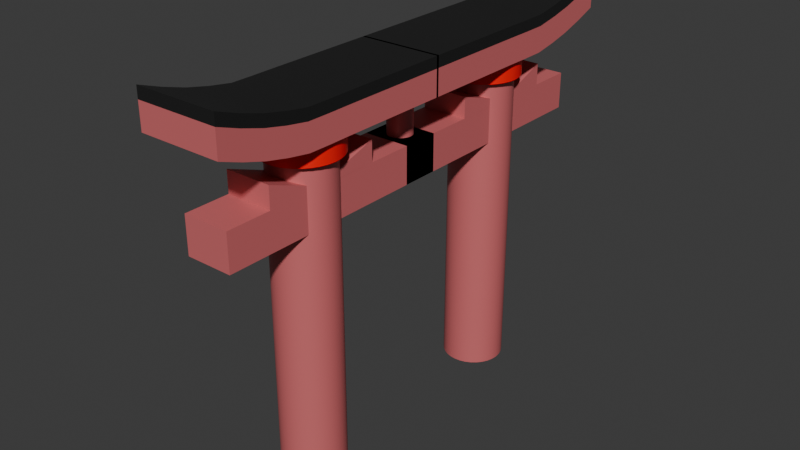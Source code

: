 # Source: torri-gate.blend  (saved by Blender 4.2.66; exported with 4.5.12 LTS)
import bpy
from mathutils import Matrix  # noqa: F401  (used for matrix-valued properties, if any)

bpy.ops.wm.read_factory_settings(use_empty=True)
scene = bpy.context.scene
scene.name = 'Scene'

# ---- collections
col_collection = bpy.data.collections.new('Collection'); scene.collection.children.link(col_collection)

# ---- materials (node trees are filled in below, after node groups)
mat_pink = bpy.data.materials.new('Pink')
mat_red = bpy.data.materials.new('Red')
mat_gray = bpy.data.materials.new('Gray')

# ---- node groups
ng_smooth_by_angle = bpy.data.node_groups.new('Smooth by Angle', 'GeometryNodeTree')
_s = ng_smooth_by_angle.interface.new_socket(name='Mesh', in_out='OUTPUT', socket_type='NodeSocketGeometry')
_s = ng_smooth_by_angle.interface.new_socket(name='Mesh', in_out='INPUT', socket_type='NodeSocketGeometry')
_s = ng_smooth_by_angle.interface.new_socket(name='Angle', in_out='INPUT', socket_type='NodeSocketFloat')
_s.subtype = 'ANGLE'
_s.default_value = 0.5236
_s.min_value = 0.0
_s.max_value = 3.142
_s.description = 'Maximum face angle for smooth edges'
_s = ng_smooth_by_angle.interface.new_socket(name='Ignore Sharpness', in_out='INPUT', socket_type='NodeSocketBool')
_s.force_non_field = True
ng_smooth_by_angle.description = 'Set the sharpness of mesh edges based on the angle between the neighboring faces'
ng_smooth_by_angle.is_modifier = True
_N = ng_smooth_by_angle.nodes; _L = ng_smooth_by_angle.links
n0 = _N.new('GeometryNodeSetShadeSmooth'); n0.name = 'Set Shade Smooth'; n0.location = (120, -80)
n0.domain = 'EDGE'
n1 = _N.new('GeometryNodeSetShadeSmooth'); n1.name = 'Set Shade Smooth.001'; n1.location = (300, -80)
n2 = _N.new('NodeGroupOutput'); n2.name = 'Group Output'; n2.location = (480, -80)
n3 = _N.new('GeometryNodeInputMeshEdgeAngle'); n3.name = 'Edge Angle'; n3.location = (-440, -240)
n4 = _N.new('NodeGroupInput'); n4.name = 'Group Input'; n4.location = (-80, -80)
n5 = _N.new('GeometryNodeInputEdgeSmooth'); n5.name = 'Is Edge Smooth'; n5.location = (-260, -120)
n6 = _N.new('GeometryNodeInputShadeSmooth'); n6.name = 'Is Shade Smooth'; n6.location = (-440, -397)
n7 = _N.new('FunctionNodeCompare'); n7.name = 'Compare'; n7.location = (-260, -260)
n7.operation = 'LESS_EQUAL'
n7.inputs[6].default_value = (0.0, 0.0, 0.0, 0.0)
n7.inputs[7].default_value = (0.0, 0.0, 0.0, 0.0)
n8 = _N.new('FunctionNodeBooleanMath'); n8.name = 'Boolean Math.001'; n8.location = (-80, -260)
n9 = _N.new('NodeGroupInput'); n9.name = 'Group Input.001'; n9.location = (-440, -329)
n10 = _N.new('NodeGroupInput'); n10.name = 'Group Input.002'; n10.location = (-259, -189)
n11 = _N.new('FunctionNodeBooleanMath'); n11.name = 'Boolean Math'; n11.location = (-80, -149)
n11.operation = 'OR'
n12 = _N.new('FunctionNodeBooleanMath'); n12.name = 'Boolean Math.002'; n12.location = (-260, -380)
n12.operation = 'OR'
n13 = _N.new('NodeGroupInput'); n13.name = 'Group Input.003'; n13.location = (-440, -460)
_L.new(n3.outputs[0], n7.inputs[0])
_L.new(n1.outputs[0], n2.inputs[0])
_L.new(n9.outputs[1], n7.inputs[1])
_L.new(n7.outputs[0], n8.inputs[0])
_L.new(n4.outputs[0], n0.inputs[0])
_L.new(n0.outputs[0], n1.inputs[0])
_L.new(n8.outputs[0], n0.inputs[2])
_L.new(n10.outputs[2], n11.inputs[1])
_L.new(n5.outputs[0], n11.inputs[0])
_L.new(n11.outputs[0], n0.inputs[1])
_L.new(n13.outputs[2], n12.inputs[1])
_L.new(n6.outputs[0], n12.inputs[0])
_L.new(n12.outputs[0], n8.inputs[1])
n2.is_active_output = True

# ---- material node trees
mat_pink.use_nodes = True; mat_pink.node_tree.nodes.clear()
_N = mat_pink.node_tree.nodes; _L = mat_pink.node_tree.links
n0 = _N.new('ShaderNodeBsdfPrincipled'); n0.name = 'Principled BSDF'; n0.location = (10, 300)
n0.inputs[0].default_value = (0.6368, 0.1464, 0.1531, 1.0)
n1 = _N.new('ShaderNodeOutputMaterial'); n1.name = 'Material Output'; n1.location = (300, 300)
_L.new(n0.outputs[0], n1.inputs[0])
n1.is_active_output = True
mat_red.use_nodes = True; mat_red.node_tree.nodes.clear()
_N = mat_red.node_tree.nodes; _L = mat_red.node_tree.links
n0 = _N.new('ShaderNodeBsdfPrincipled'); n0.name = 'Principled BSDF'; n0.location = (10, 300)
n0.inputs[0].default_value = (1.0, 0.0, 0.001238, 1.0)
n1 = _N.new('ShaderNodeOutputMaterial'); n1.name = 'Material Output'; n1.location = (300, 300)
_L.new(n0.outputs[0], n1.inputs[0])
n1.is_active_output = True
mat_gray.use_nodes = True; mat_gray.node_tree.nodes.clear()
_N = mat_gray.node_tree.nodes; _L = mat_gray.node_tree.links
n0 = _N.new('ShaderNodeBsdfPrincipled'); n0.name = 'Principled BSDF'; n0.location = (10, 300)
n0.inputs[0].default_value = (0.01329, 0.01329, 0.01329, 1.0)
n1 = _N.new('ShaderNodeOutputMaterial'); n1.name = 'Material Output'; n1.location = (300, 300)
_L.new(n0.outputs[0], n1.inputs[0])
n1.is_active_output = True

# ---- world
world_world = bpy.data.worlds.new('World'); scene.world = world_world
world_world.use_nodes = True; world_world.node_tree.nodes.clear()
_N = world_world.node_tree.nodes; _L = world_world.node_tree.links
n0 = _N.new('ShaderNodeOutputWorld'); n0.name = 'World Output'; n0.location = (300, 300)
n1 = _N.new('ShaderNodeBackground'); n1.name = 'Background'; n1.location = (10, 300)
n1.inputs[0].default_value = (0.05088, 0.05088, 0.05088, 1.0)
_L.new(n1.outputs[0], n0.inputs[0])
n0.is_active_output = True
world_world.color = (0.05088, 0.05088, 0.05088)
world_world.sun_shadow_jitter_overblur = 0.0

# ---- meshes
me_cylinder = bpy.data.meshes.new('Cylinder')
me_cylinder.from_pydata([(0.0007224, -2.968, -2.503e-06), (0.1958, -2.987, -2.503e-06), (0.3834, -3.044, -2.503e-06), (0.5563, -3.137, -2.503e-06), (0.7078, -3.261, -2.503e-06), (0.8322, -3.412, -2.503e-06), (0.9246, -3.585, -2.503e-06), (0.9815, -3.773, -2.503e-06), (1.001, -3.968, -2.503e-06), (0.9815, -4.163, -2.503e-06), (0.9246, -4.351, -2.503e-06), (0.8322, -4.524, -2.503e-06), (0.7078, -4.675, -2.503e-06), (0.5563, -4.799, -2.503e-06), (0.3834, -4.892, -2.503e-06), (0.1958, -4.949, -2.503e-06), (0.0007224, -4.968, -2.503e-06), (-0.1944, -4.949, -2.503e-06), (-0.382, -4.892, -2.503e-06), (-0.5548, -4.799, -2.503e-06), (-0.7064, -4.675, -2.503e-06), (-0.8307, -4.524, -2.503e-06), (-0.9232, -4.351, -2.503e-06), (-0.9801, -4.163, -2.503e-06), (-0.9993, -3.968, -2.503e-06), (-0.9801, -3.773, -2.503e-06), (-0.9232, -3.585, -2.503e-06), (-0.8307, -3.412, -2.503e-06), (-0.7064, -3.261, -2.503e-06), (-0.5548, -3.137, -2.503e-06), (-0.382, -3.044, -2.503e-06), (-0.1944, -2.987, -2.503e-06), (0.0007224, -2.968, 5.061), (0.1958, -2.987, 5.061), (0.3834, -3.044, 5.061), (0.5563, -3.137, 5.061), (0.7078, -3.261, 5.061), (0.8322, -3.412, 5.061), (0.9246, -3.585, 5.061), (0.9815, -3.773, 5.061), (1.001, -3.968, 5.061), (0.9815, -4.163, 5.061), (0.9246, -4.351, 5.061), (0.8322, -4.524, 5.061), (0.7078, -4.675, 5.061), (0.5563, -4.799, 5.061), (0.3834, -4.892, 5.061), (0.1958, -4.949, 5.061), (0.0007224, -4.968, 5.061), (-0.1944, -4.949, 5.061), (-0.382, -4.892, 5.061), (-0.5548, -4.799, 5.061), (-0.7064, -4.675, 5.061), (-0.8307, -4.524, 5.061), (-0.9232, -4.351, 5.061), (-0.9801, -4.163, 5.061), (-0.9993, -3.968, 5.061), (-0.9801, -3.773, 5.061), (-0.9232, -3.585, 5.061), (-0.8307, -3.412, 5.061), (-0.7064, -3.261, 5.061), (-0.5548, -3.137, 5.061), (-0.382, -3.044, 5.061), (-0.1944, -2.987, 5.061), (0.0007224, -2.751, 5.031), (0.2382, -2.774, 5.031), (0.4665, -2.843, 5.031), (0.6769, -2.956, 5.031), (0.8614, -3.107, 5.031), (1.013, -3.292, 5.031), (1.125, -3.502, 5.031), (1.194, -3.731, 5.031), (1.218, -3.968, 5.031), (1.194, -4.205, 5.031), (1.125, -4.434, 5.031), (1.013, -4.644, 5.031), (0.8614, -4.829, 5.031), (0.6769, -4.98, 5.031), (0.4665, -5.092, 5.031), (0.2382, -5.162, 5.031), (0.0007224, -5.185, 5.031), (-0.2367, -5.162, 5.031), (-0.4651, -5.092, 5.031), (-0.6755, -4.98, 5.031), (-0.8599, -4.829, 5.031), (-1.011, -4.644, 5.031), (-1.124, -4.434, 5.031), (-1.193, -4.205, 5.031), (-1.216, -3.968, 5.031), (-1.193, -3.731, 5.031), (-1.124, -3.502, 5.031), (-1.011, -3.292, 5.031), (-0.8599, -3.107, 5.031), (-0.6755, -2.956, 5.031), (-0.4651, -2.843, 5.031), (-0.2367, -2.774, 5.031), (0.0007222, -2.751, 5.369), (0.2382, -2.774, 5.369), (0.4665, -2.843, 5.369), (0.6769, -2.956, 5.369), (0.8614, -3.107, 5.369), (1.013, -3.292, 5.369), (1.125, -3.502, 5.369), (1.194, -3.731, 5.369), (1.218, -3.968, 5.369), (1.194, -4.205, 5.369), (1.125, -4.434, 5.369), (1.013, -4.644, 5.369), (0.8614, -4.829, 5.369), (0.6769, -4.98, 5.369), (0.4665, -5.092, 5.369), (0.2382, -5.162, 5.369), (0.0007222, -5.185, 5.369), (-0.2367, -5.162, 5.369), (-0.4651, -5.092, 5.369), (-0.6755, -4.98, 5.369), (-0.8599, -4.829, 5.369), (-1.011, -4.644, 5.369), (-1.124, -4.434, 5.369), (-1.193, -4.205, 5.369), (-1.216, -3.968, 5.369), (-1.193, -3.731, 5.369), (-1.124, -3.502, 5.369), (-1.011, -3.292, 5.369), (-0.8599, -3.107, 5.369), (-0.6755, -2.956, 5.369), (-0.4651, -2.843, 5.369), (-0.2367, -2.774, 5.369), (-1.307, 0.03743, 5.939), (-1.307, 0.03743, 5.341), (-1.307, -7.909, 6.319), (-1.307, -7.909, 5.721), (1.351, 0.03743, 5.939), (1.351, 0.03743, 5.341), (1.351, -7.909, 6.319), (1.351, -7.909, 5.721), (-1.307, -7.187, 6.189), (-1.307, -6.464, 6.079), (-1.307, -5.742, 5.999), (-1.307, -5.019, 5.939), (-1.307, -4.297, 5.937), (-1.307, -3.575, 5.939), (-1.307, -2.852, 5.939), (-1.307, -2.13, 5.939), (-1.307, -1.407, 5.939), (-1.307, -0.685, 5.939), (-1.307, -0.685, 5.341), (-1.307, -1.407, 5.341), (-1.307, -2.13, 5.341), (-1.307, -2.852, 5.341), (-1.307, -3.575, 5.341), (-1.307, -4.297, 5.338), (-1.307, -5.019, 5.341), (-1.307, -5.742, 5.401), (-1.307, -6.464, 5.481), (-1.307, -7.187, 5.591), (1.351, -0.685, 5.939), (1.351, -1.407, 5.939), (1.351, -2.13, 5.939), (1.351, -2.852, 5.939), (1.351, -3.575, 5.939), (1.351, -4.297, 5.937), (1.351, -5.019, 5.939), (1.351, -5.742, 5.999), (1.351, -6.464, 6.079), (1.351, -7.187, 6.189), (1.351, -7.187, 5.591), (1.351, -6.464, 5.481), (1.351, -5.742, 5.401), (1.351, -5.019, 5.341), (1.351, -4.297, 5.338), (1.351, -3.575, 5.341), (1.351, -2.852, 5.341), (1.351, -2.13, 5.341), (1.351, -1.407, 5.341), (1.351, -0.685, 5.341), (-0.7297, 0.6058, 4.639), (-0.7297, 0.6058, 4.041), (-0.7297, -7.341, 4.639), (-0.7297, -7.341, 4.041), (0.7738, 0.6058, 4.639), (0.7738, 0.6058, 4.041), (0.7738, -7.341, 4.639), (0.7738, -7.341, 4.041), (-0.7297, -6.618, 4.639), (-0.7297, -5.896, 4.639), (-0.7297, -5.173, 4.639), (-0.7297, -4.451, 4.639), (-0.7297, -3.729, 4.637), (-0.7297, -3.006, 4.639), (-0.7297, -2.284, 4.639), (-0.7297, -1.561, 4.639), (-0.7297, -0.839, 4.639), (-0.7297, -0.839, 4.041), (-0.7297, -1.561, 4.041), (-0.7297, -2.284, 4.041), (-0.7297, -3.006, 4.041), (-0.7297, -3.729, 4.038), (-0.7297, -4.451, 4.041), (-0.7297, -5.173, 4.041), (-0.7297, -5.896, 4.041), (-0.7297, -6.618, 4.041), (0.7738, -0.839, 4.639), (0.7738, -1.561, 4.639), (0.7738, -2.284, 4.639), (0.7738, -3.006, 4.639), (0.7738, -3.729, 4.637), (0.7738, -4.451, 4.639), (0.7738, -5.173, 4.639), (0.7738, -5.896, 4.639), (0.7738, -6.618, 4.639), (0.7738, -6.618, 4.041), (0.7738, -5.896, 4.041), (0.7738, -5.173, 4.041), (0.7738, -4.451, 4.041), (0.7738, -3.729, 4.038), (0.7738, -3.006, 4.041), (0.7738, -2.284, 4.041), (0.7738, -1.561, 4.041), (0.7738, -0.839, 4.041), (-0.7297, -4.558, 4.639), (-0.7297, -4.558, 4.041), (0.7738, -4.558, 4.639), (0.7738, -4.558, 4.041), (-0.7297, -4.558, 4.739), (0.7738, -4.558, 4.739), (-0.7297, -5.896, 4.988), (0.7738, -5.896, 4.988), (-0.7297, -3.62, 4.637), (-0.7297, -3.62, 4.039), (0.7738, -3.62, 4.637), (0.7738, -3.62, 4.039), (-0.7297, -3.62, 4.727), (0.7738, -3.62, 4.727), (-0.7297, -2.071, 4.639), (-0.7297, -2.071, 4.041), (0.7738, -2.071, 4.639), (0.7738, -2.071, 4.041), (-0.7297, -2.071, 4.976), (0.7738, -2.071, 4.976), (0.02037, -0.3957, 4.598), (-0.3747, -0.0006827, 4.598), (-0.04143, -0.3908, 4.598), (-0.1017, -0.3764, 4.598), (-0.159, -0.3527, 4.598), (-0.2118, -0.3203, 4.598), (-0.259, -0.28, 4.598), (-0.2992, -0.2329, 4.598), (-0.3316, -0.18, 4.598), (-0.3553, -0.1228, 4.598), (-0.3698, -0.06248, 4.598), (-0.3747, -0.0006827, 5.393), (0.02037, -0.3957, 5.393), (-0.3698, -0.06248, 5.393), (-0.3553, -0.1228, 5.393), (-0.3316, -0.18, 5.393), (-0.2992, -0.2329, 5.393), (-0.259, -0.28, 5.393), (-0.2118, -0.3203, 5.393), (-0.159, -0.3527, 5.393), (-0.1017, -0.3764, 5.393), (-0.04143, -0.3908, 5.393), (-0.3747, -0.0006827, 4.598), (0.02037, 0.3943, 4.598), (-0.3698, 0.06111, 4.598), (-0.3553, 0.1214, 4.598), (-0.3316, 0.1787, 4.598), (-0.2992, 0.2315, 4.598), (-0.259, 0.2786, 4.598), (-0.2118, 0.3189, 4.598), (-0.159, 0.3513, 4.598), (-0.1017, 0.375, 4.598), (-0.04143, 0.3895, 4.598), (0.02037, 0.3943, 5.393), (-0.3747, -0.0006827, 5.393), (-0.04143, 0.3895, 5.393), (-0.1017, 0.375, 5.393), (-0.159, 0.3513, 5.393), (-0.2118, 0.3189, 5.393), (-0.259, 0.2786, 5.393), (-0.2992, 0.2315, 5.393), (-0.3316, 0.1787, 5.393), (-0.3553, 0.1214, 5.393), (-0.3698, 0.06111, 5.393), (0.4154, -0.0006827, 4.598), (0.02037, -0.3957, 4.598), (0.4105, -0.06248, 4.598), (0.3961, -0.1228, 4.598), (0.3723, -0.18, 4.598), (0.34, -0.2329, 4.598), (0.2997, -0.28, 4.598), (0.2526, -0.3203, 4.598), (0.1997, -0.3527, 4.598), (0.1424, -0.3764, 4.598), (0.08217, -0.3908, 4.598), (0.02037, -0.3957, 5.393), (0.4154, -0.0006827, 5.393), (0.08217, -0.3908, 5.393), (0.1424, -0.3764, 5.393), (0.1997, -0.3527, 5.393), (0.2526, -0.3203, 5.393), (0.2997, -0.28, 5.393), (0.34, -0.2329, 5.393), (0.3723, -0.18, 5.393), (0.3961, -0.1228, 5.393), (0.4105, -0.06248, 5.393), (0.02037, 0.3943, 4.598), (0.4154, -0.0006827, 4.598), (0.08217, 0.3895, 4.598), (0.1424, 0.375, 4.598), (0.1997, 0.3513, 4.598), (0.2526, 0.3189, 4.598), (0.2997, 0.2786, 4.598), (0.34, 0.2315, 4.598), (0.3723, 0.1787, 4.598), (0.3961, 0.1214, 4.598), (0.4105, 0.06111, 4.598), (0.4154, -0.0006827, 5.393), (0.02037, 0.3943, 5.393), (0.4105, 0.06111, 5.393), (0.3961, 0.1214, 5.393), (0.3723, 0.1787, 5.393), (0.34, 0.2315, 5.393), (0.2997, 0.2786, 5.393), (0.2526, 0.3189, 5.393), (0.1997, 0.3513, 5.393), (0.1424, 0.375, 5.393), (0.08217, 0.3895, 5.393), (-1.307, 0.03743, 5.756), (-1.307, -7.909, 6.136), (1.351, -7.909, 6.136), (1.351, 0.03743, 5.756), (1.351, -7.187, 6.006), (1.351, -6.464, 5.896), (1.351, -5.742, 5.816), (1.351, -5.019, 5.756), (1.351, -4.297, 5.754), (1.351, -3.575, 5.756), (1.351, -2.852, 5.756), (1.351, -2.13, 5.756), (1.351, -1.407, 5.756), (1.351, -0.685, 5.756), (-1.307, -0.685, 5.756), (-1.307, -1.407, 5.756), (-1.307, -2.13, 5.756), (-1.307, -2.852, 5.756), (-1.307, -3.575, 5.756), (-1.307, -4.297, 5.754), (-1.307, -5.019, 5.756), (-1.307, -5.742, 5.816), (-1.307, -6.464, 5.896), (-1.307, -7.187, 6.006)], [], [(0, 16, 17, 18, 19, 20, 21, 22, 23, 24, 25, 26, 27, 28, 29, 30, 31), (16, 0, 1, 2, 3, 4, 5, 6, 7, 8, 9, 10, 11, 12, 13, 14, 15), (31, 63, 32, 0), (30, 62, 63, 31), (29, 61, 62, 30), (28, 60, 61, 29), (27, 59, 60, 28), (26, 58, 59, 27), (25, 57, 58, 26), (24, 56, 57, 25), (23, 55, 56, 24), (22, 54, 55, 23), (21, 53, 54, 22), (20, 52, 53, 21), (19, 51, 52, 20), (18, 50, 51, 19), (17, 49, 50, 18), (16, 48, 49, 17), (15, 47, 48, 16), (14, 46, 47, 15), (13, 45, 46, 14), (12, 44, 45, 13), (11, 43, 44, 12), (10, 42, 43, 11), (9, 41, 42, 10), (8, 40, 41, 9), (7, 39, 40, 8), (6, 38, 39, 7), (5, 37, 38, 6), (4, 36, 37, 5), (3, 35, 36, 4), (2, 34, 35, 3), (1, 33, 34, 2), (0, 32, 33, 1), (55, 54, 86, 87), (42, 41, 73, 74), (56, 55, 87, 88), (43, 42, 74, 75), (57, 56, 88, 89), (44, 43, 75, 76), (58, 57, 89, 90), (45, 44, 76, 77), (59, 58, 90, 91), (46, 45, 77, 78), (33, 32, 64, 65), (60, 59, 91, 92), (47, 46, 78, 79), (34, 33, 65, 66), (61, 60, 92, 93), (48, 47, 79, 80), (35, 34, 66, 67), (62, 61, 93, 94), (49, 48, 80, 81), (36, 35, 67, 68), (63, 62, 94, 95), (50, 49, 81, 82), (37, 36, 68, 69), (32, 63, 95, 64), (51, 50, 82, 83), (38, 37, 69, 70), (52, 51, 83, 84), (39, 38, 70, 71), (53, 52, 84, 85), (40, 39, 71, 72), (54, 53, 85, 86), (41, 40, 72, 73), (73, 72, 104, 105), (127, 126, 125, 124, 123, 122, 121, 120, 119, 118, 117, 116, 115, 114, 113, 112, 111, 110, 109, 108, 107, 106, 105, 104, 103, 102, 101, 100, 99, 98, 97, 96), (86, 85, 117, 118), (72, 71, 103, 104), (85, 84, 116, 117), (71, 70, 102, 103), (84, 83, 115, 116), (70, 69, 101, 102), (83, 82, 114, 115), (64, 95, 127, 96), (69, 68, 100, 101), (82, 81, 113, 114), (95, 94, 126, 127), (68, 67, 99, 100), (81, 80, 112, 113), (94, 93, 125, 126), (67, 66, 98, 99), (80, 79, 111, 112), (93, 92, 124, 125), (66, 65, 97, 98), (79, 78, 110, 111), (92, 91, 123, 124), (65, 64, 96, 97), (78, 77, 109, 110), (91, 90, 122, 123), (77, 76, 108, 109), (90, 89, 121, 122), (76, 75, 107, 108), (89, 88, 120, 121), (75, 74, 106, 107), (88, 87, 119, 120), (74, 73, 105, 106), (87, 86, 118, 119), (351, 155, 131, 329), (329, 131, 135, 330), (341, 175, 133, 331), (331, 133, 129, 328), (145, 156, 132, 128), (175, 146, 129, 133), (135, 131, 155, 166), (166, 155, 154, 167), (167, 154, 153, 168), (168, 153, 152, 169), (169, 152, 151, 170), (170, 151, 150, 171), (171, 150, 149, 172), (172, 149, 148, 173), (173, 148, 147, 174), (174, 147, 146, 175), (130, 134, 165, 136), (136, 165, 164, 137), (137, 164, 163, 138), (138, 163, 162, 139), (139, 162, 161, 140), (140, 161, 160, 141), (141, 160, 159, 142), (142, 159, 158, 143), (143, 158, 157, 144), (144, 157, 156, 145), (330, 135, 166, 332), (332, 166, 167, 333), (333, 167, 168, 334), (334, 168, 169, 335), (335, 169, 170, 336), (336, 170, 171, 337), (337, 171, 172, 338), (338, 172, 173, 339), (339, 173, 174, 340), (340, 174, 175, 341), (328, 129, 146, 342), (342, 146, 147, 343), (343, 147, 148, 344), (344, 148, 149, 345), (345, 149, 150, 346), (346, 150, 151, 347), (347, 151, 152, 348), (348, 152, 153, 349), (349, 153, 154, 350), (350, 154, 155, 351), (184, 201, 179, 178), (178, 179, 183, 182), (180, 181, 177, 176), (192, 202, 180, 176), (183, 179, 201, 211), (211, 201, 200, 212), (212, 200, 199, 213), (223, 221, 198, 214), (214, 198, 197, 215), (231, 229, 196, 216), (216, 196, 195, 217), (237, 235, 194, 218), (218, 194, 193, 219), (180, 202, 219, 181), (178, 182, 210, 184), (184, 210, 209, 185), (185, 209, 208, 186), (220, 222, 207, 187), (187, 207, 206, 188), (228, 230, 205, 189), (189, 205, 204, 190), (234, 236, 203, 191), (191, 203, 202, 192), (182, 183, 211, 210), (210, 211, 212, 209), (209, 212, 213, 208), (222, 223, 214, 207), (207, 214, 215, 206), (230, 231, 216, 205), (205, 216, 217, 204), (236, 237, 218, 203), (203, 218, 219, 202), (181, 219, 193, 177), (176, 177, 193, 192), (192, 193, 194, 191), (234, 235, 195, 190), (190, 195, 196, 189), (228, 229, 197, 188), (188, 197, 198, 187), (220, 221, 199, 186), (186, 199, 200, 185), (185, 200, 201, 184), (186, 199, 213, 208), (187, 198, 221, 220), (208, 213, 223, 222), (186, 208, 222, 220), (213, 199, 221, 223), (220, 222, 225, 224), (209, 185, 226, 227), (224, 225, 227, 226), (222, 209, 227, 225), (224, 226, 185, 220), (189, 196, 229, 228), (206, 215, 231, 230), (188, 206, 230, 228), (215, 197, 229, 231), (191, 194, 235, 234), (204, 217, 237, 236), (190, 204, 236, 234), (217, 195, 235, 237), (234, 236, 239, 238), (228, 230, 233, 239, 238, 232), (233, 230, 236, 239), (228, 232, 238, 234), (285, 295, 252, 240), (307, 317, 296, 284), (317, 319, 320, 321, 322, 323, 324, 325, 326, 327, 318, 273, 275, 276, 277, 278, 279, 280, 281, 282, 283, 274, 251, 253, 254, 255, 256, 257, 258, 259, 260, 261, 252, 295, 297, 298, 299, 300, 301, 302, 303, 304, 305, 296), (241, 251, 274, 262), (263, 273, 318, 306), (240, 252, 261, 242), (242, 261, 260, 243), (243, 260, 259, 244), (244, 259, 258, 245), (245, 258, 257, 246), (246, 257, 256, 247), (247, 256, 255, 248), (248, 255, 254, 249), (249, 254, 253, 250), (250, 253, 251, 241), (273, 263, 272, 275), (275, 272, 271, 276), (276, 271, 270, 277), (277, 270, 269, 278), (278, 269, 268, 279), (279, 268, 267, 280), (280, 267, 266, 281), (281, 266, 265, 282), (282, 265, 264, 283), (283, 264, 262, 274), (317, 307, 316, 319), (319, 316, 315, 320), (320, 315, 314, 321), (321, 314, 313, 322), (322, 313, 312, 323), (323, 312, 311, 324), (324, 311, 310, 325), (325, 310, 309, 326), (326, 309, 308, 327), (327, 308, 306, 318), (295, 285, 294, 297), (297, 294, 293, 298), (298, 293, 292, 299), (299, 292, 291, 300), (300, 291, 290, 301), (301, 290, 289, 302), (302, 289, 288, 303), (303, 288, 287, 304), (304, 287, 286, 305), (305, 286, 284, 296), (262, 264, 265, 266, 267, 268, 269, 270, 271, 272, 263, 306, 308, 309, 310, 311, 312, 313, 314, 315, 316, 307, 284, 286, 287, 288, 289, 290, 291, 292, 293, 294, 285, 240, 242, 243, 244, 245, 246, 247, 248, 249, 250, 241), (137, 350, 351, 136), (138, 349, 350, 137), (139, 348, 349, 138), (140, 347, 348, 139), (141, 346, 347, 140), (142, 345, 346, 141), (143, 344, 345, 142), (144, 343, 344, 143), (145, 342, 343, 144), (128, 328, 342, 145), (157, 340, 341, 156), (158, 339, 340, 157), (159, 338, 339, 158), (160, 337, 338, 159), (161, 336, 337, 160), (162, 335, 336, 161), (163, 334, 335, 162), (164, 333, 334, 163), (165, 332, 333, 164), (134, 330, 332, 165), (132, 331, 328, 128), (156, 341, 331, 132), (130, 329, 330, 134), (136, 351, 329, 130)])
me_cylinder.polygons.foreach_set('use_smooth', [1, 1, 1, 1, 1, 1, 1, 1, 1, 1, 1, 1, 1, 1, 1, 1, 1, 1, 1, 1, 1, 1, 1, 1, 1, 1, 1, 1, 1, 1, 1, 1, 1, 1, 1, 1, 1, 1, 1, 1, 1, 1, 1, 1, 1, 1, 1, 1, 1, 1, 1, 1, 1, 1, 1, 1, 1, 1, 1, 1, 1, 1, 1, 1, 1, 1, 1, 1, 1, 1, 1, 1, 1, 1, 1, 1, 1, 1, 1, 1, 1, 1, 1, 1, 1, 1, 1, 1, 1, 1, 1, 1, 1, 1, 1, 1, 1, 1, 1, 0, 0, 0, 0, 0, 0, 0, 0, 0, 0, 0, 0, 0, 0, 0, 0, 0, 0, 0, 0, 0, 0, 0, 0, 0, 0, 0, 0, 0, 0, 0, 0, 0, 0, 0, 0, 0, 0, 0, 0, 0, 0, 0, 0, 0, 0, 0, 0, 0, 0, 0, 0, 0, 0, 0, 0, 0, 0, 0, 0, 0, 0, 0, 0, 0, 0, 0, 0, 0, 0, 0, 0, 0, 0, 0, 0, 0, 0, 0, 0, 0, 0, 0, 0, 0, 0, 0, 0, 0, 0, 0, 0, 0, 0, 0, 0, 0, 0, 0, 0, 0, 0, 0, 0, 0, 0, 0, 0, 0, 0, 0, 0, 0, 0, 0, 0, 0, 0, 0, 0, 0, 0, 0, 0, 0, 0, 0, 0, 0, 0, 0, 0, 0, 0, 0, 0, 0, 0, 0, 0, 0, 0, 0, 0, 0, 0, 0, 0, 0, 0, 0, 0, 0, 0, 0, 0, 0, 0, 0, 0, 0, 0, 0, 0, 0, 0, 0, 0, 0, 0, 0, 0, 0, 0, 0, 0, 0, 0, 0, 0])
me_cylinder.polygons.foreach_set('material_index', [0, 0, 0, 0, 0, 0, 0, 0, 0, 0, 0, 0, 0, 0, 0, 0, 0, 0, 0, 0, 0, 0, 0, 0, 0, 0, 0, 0, 0, 0, 0, 0, 0, 0, 0, 0, 0, 0, 0, 0, 0, 0, 0, 0, 0, 0, 0, 0, 0, 0, 0, 0, 0, 0, 0, 0, 0, 0, 0, 0, 0, 0, 0, 0, 0, 0, 1, 1, 1, 1, 1, 1, 1, 1, 1, 1, 1, 1, 1, 1, 1, 1, 1, 1, 1, 1, 1, 1, 1, 1, 1, 1, 1, 1, 1, 1, 1, 1, 1, 0, 0, 0, 0, 2, 0, 0, 0, 0, 0, 0, 0, 0, 0, 0, 0, 2, 2, 2, 2, 2, 2, 2, 2, 2, 2, 0, 0, 0, 0, 0, 0, 0, 0, 0, 0, 0, 0, 0, 0, 0, 0, 0, 0, 0, 0, 0, 0, 0, 0, 0, 0, 0, 0, 0, 0, 0, 0, 0, 0, 0, 0, 0, 0, 0, 0, 0, 0, 0, 0, 0, 0, 0, 0, 0, 0, 0, 0, 0, 0, 0, 0, 0, 0, 0, 0, 0, 0, 0, 0, 0, 0, 0, 0, 0, 0, 0, 0, 0, 0, 0, 0, 0, 0, 0, 0, 0, 0, 0, 0, 0, 0, 0, 0, 0, 0, 0, 0, 0, 0, 0, 0, 0, 0, 0, 0, 0, 0, 0, 0, 0, 0, 0, 0, 0, 0, 0, 0, 0, 0, 0, 0, 0, 0, 0, 0, 0, 0, 0, 0, 0, 0, 0, 0, 0, 0, 2, 2, 2, 2, 2, 2, 2, 2, 2, 2, 2, 2, 2, 2, 2, 2, 2, 2, 2, 2, 2, 2, 2, 2])
_uv = me_cylinder.uv_layers.new(name='UVMap')
_uv.uv.foreach_set('vector', [0.75, 0.49, 0.75, 0.01, 0.7032, 0.01461, 0.6582, 0.02827, 0.6167, 0.05045, 0.5803, 0.08029, 0.5504, 0.1167, 0.5283, 0.1582, 0.5146, 0.2032, 0.51, 0.25, 0.5146, 0.2968, 0.5283, 0.3418, 0.5504, 0.3833, 0.5803, 0.4197, 0.6167, 0.4496, 0.6582, 0.4717, 0.7032, 0.4854, 0.75, 0.01, 0.75, 0.49, 0.7968, 0.4854, 0.8418, 0.4717, 0.8833, 0.4496, 0.9197, 0.4197, 0.9496, 0.3833, 0.9717, 0.3418, 0.9854, 0.2968, 0.99, 0.25, 0.9854, 0.2032, 0.9717, 0.1582, 0.9496, 0.1167, 0.9197, 0.08029, 0.8833, 0.05045, 0.8418, 0.02827, 0.7968, 0.01461, 0.03125, 0.5, 0.03125, 0.9525, 0.0, 0.9525, 0.0, 0.5, 0.0625, 0.5, 0.0625, 0.9525, 0.03125, 0.9525, 0.03125, 0.5, 0.09375, 0.5, 0.09375, 0.9525, 0.0625, 0.9525, 0.0625, 0.5, 0.125, 0.5, 0.125, 0.9525, 0.09375, 0.9525, 0.09375, 0.5, 0.1562, 0.5, 0.1562, 0.9525, 0.125, 0.9525, 0.125, 0.5, 0.1875, 0.5, 0.1875, 0.9525, 0.1562, 0.9525, 0.1562, 0.5, 0.2188, 0.5, 0.2188, 0.9525, 0.1875, 0.9525, 0.1875, 0.5, 0.25, 0.5, 0.25, 0.9525, 0.2188, 0.9525, 0.2188, 0.5, 0.2812, 0.5, 0.2812, 0.9525, 0.25, 0.9525, 0.25, 0.5, 0.3125, 0.5, 0.3125, 0.9525, 0.2812, 0.9525, 0.2812, 0.5, 0.3438, 0.5, 0.3438, 0.9525, 0.3125, 0.9525, 0.3125, 0.5, 0.375, 0.5, 0.375, 0.9525, 0.3438, 0.9525, 0.3438, 0.5, 0.4062, 0.5, 0.4062, 0.9525, 0.375, 0.9525, 0.375, 0.5, 0.4375, 0.5, 0.4375, 0.9525, 0.4062, 0.9525, 0.4062, 0.5, 0.4688, 0.5, 0.4688, 0.9525, 0.4375, 0.9525, 0.4375, 0.5, 0.5, 0.5, 0.5, 0.9525, 0.4688, 0.9525, 0.4688, 0.5, 0.5312, 0.5, 0.5312, 0.9525, 0.5, 0.9525, 0.5, 0.5, 0.5625, 0.5, 0.5625, 0.9525, 0.5312, 0.9525, 0.5312, 0.5, 0.5938, 0.5, 0.5938, 0.9525, 0.5625, 0.9525, 0.5625, 0.5, 0.625, 0.5, 0.625, 0.9525, 0.5938, 0.9525, 0.5938, 0.5, 0.6562, 0.5, 0.6562, 0.9525, 0.625, 0.9525, 0.625, 0.5, 0.6875, 0.5, 0.6875, 0.9525, 0.6562, 0.9525, 0.6562, 0.5, 0.7188, 0.5, 0.7188, 0.9525, 0.6875, 0.9525, 0.6875, 0.5, 0.75, 0.5, 0.75, 0.9525, 0.7188, 0.9525, 0.7188, 0.5, 0.7812, 0.5, 0.7812, 0.9525, 0.75, 0.9525, 0.75, 0.5, 0.8125, 0.5, 0.8125, 0.9525, 0.7812, 0.9525, 0.7812, 0.5, 0.8438, 0.5, 0.8437, 0.9525, 0.8125, 0.9525, 0.8125, 0.5, 0.875, 0.5, 0.875, 0.9525, 0.8437, 0.9525, 0.8438, 0.5, 0.9062, 0.5, 0.9062, 0.9525, 0.875, 0.9525, 0.875, 0.5, 0.9375, 0.5, 0.9375, 0.9525, 0.9062, 0.9525, 0.9062, 0.5, 0.9688, 0.5, 0.9688, 0.9525, 0.9375, 0.9525, 0.9375, 0.5, 1.0, 0.5, 1.0, 0.9525, 0.9688, 0.9525, 0.9688, 0.5, 0.2812, 0.9525, 0.3125, 0.9525, 0.3125, 0.9525, 0.2812, 0.9525, 0.6875, 0.9525, 0.7188, 0.9525, 0.7188, 0.9525, 0.6875, 0.9525, 0.25, 0.9525, 0.2812, 0.9525, 0.2812, 0.9525, 0.25, 0.9525, 0.6562, 0.9525, 0.6875, 0.9525, 0.6875, 0.9525, 0.6562, 0.9525, 0.2188, 0.9525, 0.25, 0.9525, 0.25, 0.9525, 0.2188, 0.9525, 0.625, 0.9525, 0.6562, 0.9525, 0.6562, 0.9525, 0.625, 0.9525, 0.1875, 0.9525, 0.2188, 0.9525, 0.2188, 0.9525, 0.1875, 0.9525, 0.5938, 0.9525, 0.625, 0.9525, 0.625, 0.9525, 0.5938, 0.9525, 0.1562, 0.9525, 0.1875, 0.9525, 0.1875, 0.9525, 0.1562, 0.9525, 0.5625, 0.9525, 0.5938, 0.9525, 0.5938, 0.9525, 0.5625, 0.9525, 0.9688, 0.9525, 1.0, 0.9525, 1.0, 0.9525, 0.9688, 0.9525, 0.125, 0.9525, 0.1562, 0.9525, 0.1562, 0.9525, 0.125, 0.9525, 0.5312, 0.9525, 0.5625, 0.9525, 0.5625, 0.9525, 0.5312, 0.9525, 0.9375, 0.9525, 0.9688, 0.9525, 0.9688, 0.9525, 0.9375, 0.9525, 0.09375, 0.9525, 0.125, 0.9525, 0.125, 0.9525, 0.09375, 0.9525, 0.5, 0.9525, 0.5312, 0.9525, 0.5312, 0.9525, 0.5, 0.9525, 0.9062, 0.9525, 0.9375, 0.9525, 0.9375, 0.9525, 0.9062, 0.9525, 0.0625, 0.9525, 0.09375, 0.9525, 0.09375, 0.9525, 0.0625, 0.9525, 0.4688, 0.9525, 0.5, 0.9525, 0.5, 0.9525, 0.4688, 0.9525, 0.875, 0.9525, 0.9062, 0.9525, 0.9062, 0.9525, 0.875, 0.9525, 0.03125, 0.9525, 0.0625, 0.9525, 0.0625, 0.9525, 0.03125, 0.9525, 0.4375, 0.9525, 0.4688, 0.9525, 0.4688, 0.9525, 0.4375, 0.9525, 0.8437, 0.9525, 0.875, 0.9525, 0.875, 0.9525, 0.8437, 0.9525, 0.0, 0.9525, 0.03125, 0.9525, 0.03125, 0.9525, 0.0, 0.9525, 0.4062, 0.9525, 0.4375, 0.9525, 0.4375, 0.9525, 0.4062, 0.9525, 0.8125, 0.9525, 0.8437, 0.9525, 0.8437, 0.9525, 0.8125, 0.9525, 0.375, 0.9525, 0.4062, 0.9525, 0.4062, 0.9525, 0.375, 0.9525, 0.7812, 0.9525, 0.8125, 0.9525, 0.8125, 0.9525, 0.7812, 0.9525, 0.3438, 0.9525, 0.375, 0.9525, 0.375, 0.9525, 0.3438, 0.9525, 0.75, 0.9525, 0.7812, 0.9525, 0.7812, 0.9525, 0.75, 0.9525, 0.3125, 0.9525, 0.3438, 0.9525, 0.3438, 0.9525, 0.3125, 0.9525, 0.7188, 0.9525, 0.75, 0.9525, 0.75, 0.9525, 0.7188, 0.9525, 0.7188, 0.9525, 0.75, 0.9525, 0.75, 0.9525, 0.7188, 0.9525, 0.03125, 0.9525, 0.0625, 0.9525, 0.09375, 0.9525, 0.125, 0.9525, 0.1562, 0.9525, 0.1875, 0.9525, 0.2188, 0.9525, 0.25, 0.9525, 0.2812, 0.9525, 0.3125, 0.9525, 0.3438, 0.9525, 0.375, 0.9525, 0.4062, 0.9525, 0.4375, 0.9525, 0.4688, 0.9525, 0.5, 0.9525, 0.5312, 0.9525, 0.5625, 0.9525, 0.5938, 0.9525, 0.625, 0.9525, 0.6562, 0.9525, 0.6875, 0.9525, 0.7188, 0.9525, 0.75, 0.9525, 0.7812, 0.9525, 0.8125, 0.9525, 0.8437, 0.9525, 0.875, 0.9525, 0.9062, 0.9525, 0.9375, 0.9525, 0.9688, 0.9525, 1.0, 0.9525, 0.3125, 0.9525, 0.3438, 0.9525, 0.3438, 0.9525, 0.3125, 0.9525, 0.75, 0.9525, 0.7812, 0.9525, 0.7812, 0.9525, 0.75, 0.9525, 0.3438, 0.9525, 0.375, 0.9525, 0.375, 0.9525, 0.3438, 0.9525, 0.7812, 0.9525, 0.8125, 0.9525, 0.8125, 0.9525, 0.7812, 0.9525, 0.375, 0.9525, 0.4062, 0.9525, 0.4062, 0.9525, 0.375, 0.9525, 0.8125, 0.9525, 0.8437, 0.9525, 0.8437, 0.9525, 0.8125, 0.9525, 0.4062, 0.9525, 0.4375, 0.9525, 0.4375, 0.9525, 0.4062, 0.9525, 0.0, 0.9525, 0.03125, 0.9525, 0.03125, 0.9525, 0.0, 0.9525, 0.8437, 0.9525, 0.875, 0.9525, 0.875, 0.9525, 0.8437, 0.9525, 0.4375, 0.9525, 0.4688, 0.9525, 0.4688, 0.9525, 0.4375, 0.9525, 0.03125, 0.9525, 0.0625, 0.9525, 0.0625, 0.9525, 0.03125, 0.9525, 0.875, 0.9525, 0.9062, 0.9525, 0.9062, 0.9525, 0.875, 0.9525, 0.4688, 0.9525, 0.5, 0.9525, 0.5, 0.9525, 0.4688, 0.9525, 0.0625, 0.9525, 0.09375, 0.9525, 0.09375, 0.9525, 0.0625, 0.9525, 0.9062, 0.9525, 0.9375, 0.9525, 0.9375, 0.9525, 0.9062, 0.9525, 0.5, 0.9525, 0.5312, 0.9525, 0.5312, 0.9525, 0.5, 0.9525, 0.09375, 0.9525, 0.125, 0.9525, 0.125, 0.9525, 0.09375, 0.9525, 0.9375, 0.9525, 0.9688, 0.9525, 0.9688, 0.9525, 0.9375, 0.9525, 0.5312, 0.9525, 0.5625, 0.9525, 0.5625, 0.9525, 0.5312, 0.9525, 0.125, 0.9525, 0.1562, 0.9525, 0.1562, 0.9525, 0.125, 0.9525, 0.9688, 0.9525, 1.0, 0.9525, 1.0, 0.9525, 0.9688, 0.9525, 0.5625, 0.9525, 0.5938, 0.9525, 0.5938, 0.9525, 0.5625, 0.9525, 0.1562, 0.9525, 0.1875, 0.9525, 0.1875, 0.9525, 0.1562, 0.9525, 0.5938, 0.9525, 0.625, 0.9525, 0.625, 0.9525, 0.5938, 0.9525, 0.1875, 0.9525, 0.2188, 0.9525, 0.2188, 0.9525, 0.1875, 0.9525, 0.625, 0.9525, 0.6562, 0.9525, 0.6562, 0.9525, 0.625, 0.9525, 0.2188, 0.9525, 0.25, 0.9525, 0.25, 0.9525, 0.2188, 0.9525, 0.6562, 0.9525, 0.6875, 0.9525, 0.6875, 0.9525, 0.6562, 0.9525, 0.25, 0.9525, 0.2812, 0.9525, 0.2812, 0.9525, 0.25, 0.9525, 0.6875, 0.9525, 0.7188, 0.9525, 0.7188, 0.9525, 0.6875, 0.9525, 0.2812, 0.9525, 0.3125, 0.9525, 0.3125, 0.9525, 0.2812, 0.9525, 0.4513, 0.2273, 0.625, 0.2273, 0.625, 0.25, 0.4513, 0.25, 0.4513, 0.25, 0.625, 0.25, 0.625, 0.5, 0.4513, 0.5, 0.4513, 0.7273, 0.625, 0.7273, 0.625, 0.75, 0.4513, 0.75, 0.4513, 0.75, 0.625, 0.75, 0.625, 1.0, 0.4513, 1.0, 0.125, 0.7273, 0.375, 0.7273, 0.375, 0.75, 0.125, 0.75, 0.625, 0.7273, 0.875, 0.7273, 0.875, 0.75, 0.625, 0.75, 0.625, 0.5, 0.875, 0.5, 0.875, 0.5227, 0.625, 0.5227, 0.625, 0.5227, 0.875, 0.5227, 0.875, 0.5455, 0.625, 0.5455, 0.625, 0.5455, 0.875, 0.5455, 0.875, 0.5682, 0.625, 0.5682, 0.625, 0.5682, 0.875, 0.5682, 0.875, 0.5909, 0.625, 0.5909, 0.625, 0.5909, 0.875, 0.5909, 0.875, 0.6136, 0.625, 0.6136, 0.625, 0.6136, 0.875, 0.6136, 0.875, 0.6364, 0.625, 0.6364, 0.625, 0.6364, 0.875, 0.6364, 0.875, 0.6591, 0.625, 0.6591, 0.625, 0.6591, 0.875, 0.6591, 0.875, 0.6818, 0.625, 0.6818, 0.625, 0.6818, 0.875, 0.6818, 0.875, 0.7045, 0.625, 0.7045, 0.625, 0.7045, 0.875, 0.7045, 0.875, 0.7273, 0.625, 0.7273, 0.125, 0.5, 0.375, 0.5, 0.375, 0.5227, 0.125, 0.5227, 0.125, 0.5227, 0.375, 0.5227, 0.375, 0.5455, 0.125, 0.5455, 0.125, 0.5455, 0.375, 0.5455, 0.375, 0.5682, 0.125, 0.5682, 0.125, 0.5682, 0.375, 0.5682, 0.375, 0.5909, 0.125, 0.5909, 0.125, 0.5909, 0.375, 0.5909, 0.375, 0.6136, 0.125, 0.6136, 0.125, 0.6136, 0.375, 0.6136, 0.375, 0.6364, 0.125, 0.6364, 0.125, 0.6364, 0.375, 0.6364, 0.375, 0.6591, 0.125, 0.6591, 0.125, 0.6591, 0.375, 0.6591, 0.375, 0.6818, 0.125, 0.6818, 0.125, 0.6818, 0.375, 0.6818, 0.375, 0.7045, 0.125, 0.7045, 0.125, 0.7045, 0.375, 0.7045, 0.375, 0.7273, 0.125, 0.7273, 0.4513, 0.5, 0.625, 0.5, 0.625, 0.5227, 0.4513, 0.5227, 0.4513, 0.5227, 0.625, 0.5227, 0.625, 0.5455, 0.4513, 0.5455, 0.4513, 0.5455, 0.625, 0.5455, 0.625, 0.5682, 0.4513, 0.5682, 0.4513, 0.5682, 0.625, 0.5682, 0.625, 0.5909, 0.4513, 0.5909, 0.4513, 0.5909, 0.625, 0.5909, 0.625, 0.6136, 0.4513, 0.6136, 0.4513, 0.6136, 0.625, 0.6136, 0.625, 0.6364, 0.4513, 0.6364, 0.4513, 0.6364, 0.625, 0.6364, 0.625, 0.6591, 0.4513, 0.6591, 0.4513, 0.6591, 0.625, 0.6591, 0.625, 0.6818, 0.4513, 0.6818, 0.4513, 0.6818, 0.625, 0.6818, 0.625, 0.7045, 0.4513, 0.7045, 0.4513, 0.7045, 0.625, 0.7045, 0.625, 0.7273, 0.4513, 0.7273, 0.4513, 0.0, 0.625, 0.0, 0.625, 0.02273, 0.4513, 0.02273, 0.4513, 0.02273, 0.625, 0.02273, 0.625, 0.04545, 0.4513, 0.04545, 0.4513, 0.04545, 0.625, 0.04545, 0.625, 0.06818, 0.4513, 0.06818, 0.4513, 0.06818, 0.625, 0.06818, 0.625, 0.09091, 0.4513, 0.09091, 0.4513, 0.09091, 0.625, 0.09091, 0.625, 0.1136, 0.4513, 0.1136, 0.4513, 0.1136, 0.625, 0.1136, 0.625, 0.1364, 0.4513, 0.1364, 0.4513, 0.1364, 0.625, 0.1364, 0.625, 0.1591, 0.4513, 0.1591, 0.4513, 0.1591, 0.625, 0.1591, 0.625, 0.1818, 0.4513, 0.1818, 0.4513, 0.1818, 0.625, 0.1818, 0.625, 0.2045, 0.4513, 0.2045, 0.4513, 0.2045, 0.625, 0.2045, 0.625, 0.2273, 0.4513, 0.2273, 0.375, 0.2273, 0.625, 0.2273, 0.625, 0.25, 0.375, 0.25, 0.375, 0.25, 0.625, 0.25, 0.625, 0.5, 0.375, 0.5, 0.375, 0.75, 0.625, 0.75, 0.625, 1.0, 0.375, 1.0, 0.125, 0.7045, 0.375, 0.7045, 0.375, 0.75, 0.375, 1.0, 0.625, 0.5, 0.875, 0.5, 0.875, 0.5227, 0.625, 0.5227, 0.625, 0.5227, 0.875, 0.5227, 0.875, 0.5455, 0.625, 0.5455, 0.625, 0.5455, 0.875, 0.5455, 0.875, 0.5682, 0.625, 0.5682, 0.625, 0.5795, 0.875, 0.5795, 0.875, 0.5909, 0.625, 0.5909, 0.625, 0.5909, 0.875, 0.5909, 0.875, 0.6136, 0.625, 0.6136, 0.625, 0.617, 0.875, 0.617, 0.875, 0.6364, 0.625, 0.6364, 0.625, 0.6364, 0.875, 0.6364, 0.875, 0.6591, 0.625, 0.6591, 0.625, 0.6658, 0.875, 0.6658, 0.875, 0.6818, 0.625, 0.6818, 0.625, 0.6818, 0.875, 0.6818, 0.875, 0.7045, 0.625, 0.7045, 0.375, 0.75, 0.375, 0.7045, 0.625, 0.7045, 0.625, 0.75, 0.125, 0.5, 0.375, 0.5, 0.375, 0.5227, 0.125, 0.5227, 0.125, 0.5227, 0.375, 0.5227, 0.375, 0.5455, 0.125, 0.5455, 0.125, 0.5455, 0.375, 0.5455, 0.375, 0.5682, 0.125, 0.5682, 0.125, 0.5795, 0.375, 0.5795, 0.375, 0.5909, 0.125, 0.5909, 0.125, 0.5909, 0.375, 0.5909, 0.375, 0.6136, 0.125, 0.6136, 0.125, 0.617, 0.375, 0.617, 0.375, 0.6364, 0.125, 0.6364, 0.125, 0.6364, 0.375, 0.6364, 0.375, 0.6591, 0.125, 0.6591, 0.125, 0.6658, 0.375, 0.6658, 0.375, 0.6818, 0.125, 0.6818, 0.125, 0.6818, 0.375, 0.6818, 0.375, 0.7045, 0.125, 0.7045, 0.375, 0.5, 0.625, 0.5, 0.625, 0.5227, 0.375, 0.5227, 0.375, 0.5227, 0.625, 0.5227, 0.625, 0.5455, 0.375, 0.5455, 0.375, 0.5455, 0.625, 0.5455, 0.625, 0.5682, 0.375, 0.5682, 0.375, 0.5795, 0.625, 0.5795, 0.625, 0.5909, 0.375, 0.5909, 0.375, 0.5909, 0.625, 0.5909, 0.625, 0.6136, 0.375, 0.6136, 0.375, 0.617, 0.625, 0.617, 0.625, 0.6364, 0.375, 0.6364, 0.375, 0.6364, 0.625, 0.6364, 0.625, 0.6591, 0.375, 0.6591, 0.375, 0.6658, 0.625, 0.6658, 0.625, 0.6818, 0.375, 0.6818, 0.375, 0.6818, 0.625, 0.6818, 0.625, 0.7045, 0.375, 0.7045, 0.625, 0.75, 0.625, 0.7045, 0.875, 0.7045, 0.625, 1.0, 0.375, 1.0, 0.625, 1.0, 0.625, 0.04545, 0.125, 0.7045, 0.375, 0.04545, 0.625, 0.04545, 0.625, 0.06818, 0.375, 0.06818, 0.375, 0.08423, 0.625, 0.08423, 0.625, 0.09091, 0.375, 0.09091, 0.375, 0.09091, 0.625, 0.09091, 0.625, 0.1136, 0.375, 0.1136, 0.375, 0.133, 0.625, 0.133, 0.625, 0.1364, 0.375, 0.1364, 0.375, 0.1364, 0.625, 0.1364, 0.625, 0.1591, 0.375, 0.1591, 0.375, 0.1705, 0.625, 0.1705, 0.625, 0.1818, 0.375, 0.1818, 0.375, 0.1818, 0.625, 0.1818, 0.625, 0.2045, 0.375, 0.2045, 0.375, 0.2045, 0.625, 0.2045, 0.625, 0.2273, 0.375, 0.2273, 0.0, 0.0, 0.0, 0.0, 0.0, 0.0, 0.0, 0.0, 0.375, 0.1591, 0.625, 0.1591, 0.625, 0.1705, 0.375, 0.1705, 0.375, 0.5682, 0.625, 0.5682, 0.625, 0.5795, 0.375, 0.5795, 0.125, 0.5682, 0.375, 0.5682, 0.375, 0.5795, 0.125, 0.5795, 0.625, 0.5682, 0.875, 0.5682, 0.875, 0.5795, 0.625, 0.5795, 0.125, 0.5795, 0.375, 0.5795, 0.375, 0.5795, 0.125, 0.5795, 0.375, 0.5455, 0.125, 0.5455, 0.125, 0.5455, 0.375, 0.5455, 0.125, 0.5795, 0.375, 0.5795, 0.375, 0.5455, 0.125, 0.5455, 0.375, 0.5795, 0.375, 0.5455, 0.375, 0.5455, 0.375, 0.5795, 0.125, 0.5795, 0.125, 0.5455, 0.125, 0.5455, 0.125, 0.5795, 0.375, 0.1136, 0.625, 0.1136, 0.625, 0.133, 0.375, 0.133, 0.375, 0.6136, 0.625, 0.6136, 0.625, 0.617, 0.375, 0.617, 0.125, 0.6136, 0.375, 0.6136, 0.375, 0.617, 0.125, 0.617, 0.625, 0.6136, 0.875, 0.6136, 0.875, 0.617, 0.625, 0.617, 0.375, 0.06818, 0.625, 0.06818, 0.625, 0.08423, 0.375, 0.08423, 0.375, 0.6591, 0.625, 0.6591, 0.625, 0.6658, 0.375, 0.6658, 0.125, 0.6591, 0.375, 0.6591, 0.375, 0.6658, 0.125, 0.6658, 0.625, 0.6591, 0.875, 0.6591, 0.875, 0.6658, 0.625, 0.6658, 0.125, 0.6658, 0.375, 0.6658, 0.375, 0.6658, 0.125, 0.6658, 0.125, 0.617, 0.375, 0.617, 0.375, 0.617, 0.375, 0.6658, 0.125, 0.6658, 0.125, 0.617, 0.375, 0.617, 0.375, 0.617, 0.375, 0.6658, 0.375, 0.6658, 0.125, 0.617, 0.125, 0.617, 0.125, 0.6658, 0.125, 0.6658, 0.375, 0.875, 0.625, 0.875, 0.625, 0.875, 0.375, 0.875, 0.375, 0.625, 0.625, 0.625, 0.625, 0.625, 0.375, 0.625, 0.625, 0.625, 0.6265, 0.6054, 0.6311, 0.5864, 0.6386, 0.5683, 0.6489, 0.5515, 0.6616, 0.5366, 0.6765, 0.5239, 0.6933, 0.5136, 0.7114, 0.5061, 0.7304, 0.5015, 0.75, 0.5, 0.75, 0.5, 0.7696, 0.5015, 0.7886, 0.5061, 0.8067, 0.5136, 0.8235, 0.5239, 0.8384, 0.5366, 0.8511, 0.5515, 0.8614, 0.5683, 0.8689, 0.5864, 0.8735, 0.6054, 0.875, 0.625, 0.875, 0.625, 0.8735, 0.6446, 0.8689, 0.6636, 0.8614, 0.6817, 0.8511, 0.6985, 0.8384, 0.7134, 0.8235, 0.7261, 0.8067, 0.7364, 0.7886, 0.7439, 0.7696, 0.7485, 0.75, 0.75, 0.75, 0.75, 0.7304, 0.7485, 0.7114, 0.7439, 0.6933, 0.7364, 0.6765, 0.7261, 0.6616, 0.7134, 0.6489, 0.6985, 0.6386, 0.6817, 0.6311, 0.6636, 0.6265, 0.6446, 0.625, 0.625, 0.375, 0.125, 0.625, 0.125, 0.625, 0.125, 0.375, 0.125, 0.375, 0.375, 0.625, 0.375, 0.625, 0.375, 0.375, 0.375, 0.375, 0.875, 0.625, 0.875, 0.625, 0.8946, 0.375, 0.8946, 0.375, 0.8946, 0.625, 0.8946, 0.625, 0.9136, 0.375, 0.9136, 0.375, 0.9136, 0.625, 0.9136, 0.625, 0.9317, 0.375, 0.9317, 0.375, 0.9317, 0.625, 0.9317, 0.625, 0.9485, 0.375, 0.9485, 0.375, 0.9485, 0.625, 0.9485, 0.625, 1.0, 0.375, 1.0, 0.375, 0.0, 0.625, 0.0, 0.625, 0.05153, 0.375, 0.05153, 0.375, 0.05153, 0.625, 0.05153, 0.625, 0.06825, 0.375, 0.06825, 0.375, 0.06825, 0.625, 0.06825, 0.625, 0.08637, 0.375, 0.08637, 0.375, 0.08637, 0.625, 0.08637, 0.625, 0.1054, 0.375, 0.1054, 0.375, 0.1054, 0.625, 0.1054, 0.625, 0.125, 0.375, 0.125, 0.625, 0.375, 0.375, 0.375, 0.375, 0.3554, 0.625, 0.3554, 0.625, 0.3554, 0.375, 0.3554, 0.375, 0.3364, 0.625, 0.3364, 0.625, 0.3364, 0.375, 0.3364, 0.375, 0.3183, 0.625, 0.3183, 0.625, 0.3183, 0.375, 0.3183, 0.375, 0.3015, 0.625, 0.3015, 0.625, 0.3015, 0.375, 0.3015, 0.375, 0.25, 0.625, 0.25, 0.625, 0.25, 0.375, 0.25, 0.375, 0.1985, 0.625, 0.1985, 0.625, 0.1985, 0.375, 0.1985, 0.375, 0.1817, 0.625, 0.1817, 0.625, 0.1817, 0.375, 0.1817, 0.375, 0.1636, 0.625, 0.1636, 0.625, 0.1636, 0.375, 0.1636, 0.375, 0.1446, 0.625, 0.1446, 0.625, 0.1446, 0.375, 0.1446, 0.375, 0.125, 0.625, 0.125, 0.625, 0.625, 0.375, 0.625, 0.375, 0.6054, 0.625, 0.6054, 0.625, 0.6054, 0.375, 0.6054, 0.375, 0.5864, 0.625, 0.5864, 0.625, 0.5864, 0.375, 0.5864, 0.375, 0.5683, 0.625, 0.5683, 0.625, 0.5683, 0.375, 0.5683, 0.375, 0.5515, 0.625, 0.5515, 0.625, 0.5515, 0.375, 0.5515, 0.375, 0.5, 0.625, 0.5, 0.625, 0.5, 0.375, 0.5, 0.375, 0.4485, 0.625, 0.4485, 0.625, 0.4485, 0.375, 0.4485, 0.375, 0.4317, 0.625, 0.4317, 0.625, 0.4317, 0.375, 0.4317, 0.375, 0.4136, 0.625, 0.4136, 0.625, 0.4136, 0.375, 0.4136, 0.375, 0.3946, 0.625, 0.3946, 0.625, 0.3946, 0.375, 0.3946, 0.375, 0.375, 0.625, 0.375, 0.625, 0.875, 0.375, 0.875, 0.375, 0.8554, 0.625, 0.8554, 0.625, 0.8554, 0.375, 0.8554, 0.375, 0.8364, 0.625, 0.8364, 0.625, 0.8364, 0.375, 0.8364, 0.375, 0.8183, 0.625, 0.8183, 0.625, 0.8183, 0.375, 0.8183, 0.375, 0.8015, 0.625, 0.8015, 0.625, 0.8015, 0.375, 0.8015, 0.375, 0.75, 0.625, 0.75, 0.625, 0.75, 0.375, 0.75, 0.375, 0.6985, 0.625, 0.6985, 0.625, 0.6985, 0.375, 0.6985, 0.375, 0.6817, 0.625, 0.6817, 0.625, 0.6817, 0.375, 0.6817, 0.375, 0.6636, 0.625, 0.6636, 0.625, 0.6636, 0.375, 0.6636, 0.375, 0.6446, 0.625, 0.6446, 0.625, 0.6446, 0.375, 0.6446, 0.375, 0.625, 0.625, 0.625, 0.125, 0.625, 0.1265, 0.6054, 0.1311, 0.5864, 0.1386, 0.5683, 0.1489, 0.5515, 0.1616, 0.5366, 0.1765, 0.5239, 0.1933, 0.5136, 0.2114, 0.5061, 0.2304, 0.5015, 0.25, 0.5, 0.25, 0.5, 0.2696, 0.5015, 0.2886, 0.5061, 0.3067, 0.5136, 0.3235, 0.5239, 0.3384, 0.5366, 0.3511, 0.5515, 0.3614, 0.5683, 0.3689, 0.5864, 0.3735, 0.6054, 0.375, 0.625, 0.375, 0.625, 0.3735, 0.6446, 0.3689, 0.6636, 0.3614, 0.6817, 0.3511, 0.6985, 0.3384, 0.7134, 0.3235, 0.7261, 0.3067, 0.7364, 0.2886, 0.7439, 0.2696, 0.7485, 0.25, 0.75, 0.25, 0.75, 0.2304, 0.7485, 0.2114, 0.7439, 0.1933, 0.7364, 0.1765, 0.7261, 0.1616, 0.7134, 0.1489, 0.6985, 0.1386, 0.6817, 0.1311, 0.6636, 0.1265, 0.6446, 0.125, 0.625, 0.375, 0.2045, 0.4513, 0.2045, 0.4513, 0.2273, 0.375, 0.2273, 0.375, 0.1818, 0.4513, 0.1818, 0.4513, 0.2045, 0.375, 0.2045, 0.375, 0.1591, 0.4513, 0.1591, 0.4513, 0.1818, 0.375, 0.1818, 0.375, 0.1364, 0.4513, 0.1364, 0.4513, 0.1591, 0.375, 0.1591, 0.375, 0.1136, 0.4513, 0.1136, 0.4513, 0.1364, 0.375, 0.1364, 0.375, 0.09091, 0.4513, 0.09091, 0.4513, 0.1136, 0.375, 0.1136, 0.375, 0.06818, 0.4513, 0.06818, 0.4513, 0.09091, 0.375, 0.09091, 0.375, 0.04545, 0.4513, 0.04545, 0.4513, 0.06818, 0.375, 0.06818, 0.375, 0.02273, 0.4513, 0.02273, 0.4513, 0.04545, 0.375, 0.04545, 0.375, 0.0, 0.4513, 0.0, 0.4513, 0.02273, 0.375, 0.02273, 0.375, 0.7045, 0.4513, 0.7045, 0.4513, 0.7273, 0.375, 0.7273, 0.375, 0.6818, 0.4513, 0.6818, 0.4513, 0.7045, 0.375, 0.7045, 0.375, 0.6591, 0.4513, 0.6591, 0.4513, 0.6818, 0.375, 0.6818, 0.375, 0.6364, 0.4513, 0.6364, 0.4513, 0.6591, 0.375, 0.6591, 0.375, 0.6136, 0.4513, 0.6136, 0.4513, 0.6364, 0.375, 0.6364, 0.375, 0.5909, 0.4513, 0.5909, 0.4513, 0.6136, 0.375, 0.6136, 0.375, 0.5682, 0.4513, 0.5682, 0.4513, 0.5909, 0.375, 0.5909, 0.375, 0.5455, 0.4513, 0.5455, 0.4513, 0.5682, 0.375, 0.5682, 0.375, 0.5227, 0.4513, 0.5227, 0.4513, 0.5455, 0.375, 0.5455, 0.375, 0.5, 0.4513, 0.5, 0.4513, 0.5227, 0.375, 0.5227, 0.375, 0.75, 0.4513, 0.75, 0.4513, 1.0, 0.375, 1.0, 0.375, 0.7273, 0.4513, 0.7273, 0.4513, 0.75, 0.375, 0.75, 0.375, 0.25, 0.4513, 0.25, 0.4513, 0.5, 0.375, 0.5, 0.375, 0.2273, 0.4513, 0.2273, 0.4513, 0.25, 0.375, 0.25])
me_cylinder.materials.append(mat_pink)
me_cylinder.materials.append(mat_red)
me_cylinder.materials.append(mat_gray)
me_cylinder.update()

# ---- objects
ob_cylinder = bpy.data.objects.new('Cylinder', me_cylinder)

# ---- transforms, parenting, visibility, modifiers, constraints
ob_cylinder.location = (0.0, 0.0, 0.0)
ob_cylinder.scale = (0.5, 0.5, 1.0)
_m = ob_cylinder.modifiers.new('Mirror', 'MIRROR')
_m.use_axis = (False, True, False)
_m = ob_cylinder.modifiers.new('Smooth by Angle', 'NODES')
_m.node_group = ng_smooth_by_angle
_m.use_pin_to_last = True
_m.show_group_selector = False

# ---- collection membership
col_collection.objects.link(ob_cylinder)

# ---- scene / render settings (as saved in the file)
scene.frame_start = 1; scene.frame_end = 250; scene.frame_set(16)
scene.render.engine = 'BLENDER_EEVEE_NEXT'
bpy.context.view_layer.update()

# ---- added for rendering (the .blend has no active camera and no usable light): camera, sun
cam_auto = bpy.data.cameras.new('AutoCamera')
cam_auto.lens = 50.0
cam_auto.sensor_width = 36.0
cam_auto.clip_end = 1000.0
ob_auto_camera = bpy.data.objects.new('AutoCamera', cam_auto)
scene.collection.objects.link(ob_auto_camera)
ob_auto_camera.location = (9.45769, -11.336, 10.7168)
ob_auto_camera.rotation_euler = (1.09748, -7.21219e-08, 0.694738)
scene.camera = ob_auto_camera
light_auto_sun = bpy.data.lights.new('AutoSun', 'SUN')
light_auto_sun.energy = 3.0
light_auto_sun.angle = 0.0523599
ob_auto_sun = bpy.data.objects.new('AutoSun', light_auto_sun)
scene.collection.objects.link(ob_auto_sun)
ob_auto_sun.rotation_euler = (0.872665, 0.174533, 0.523599)
bpy.context.view_layer.update()
